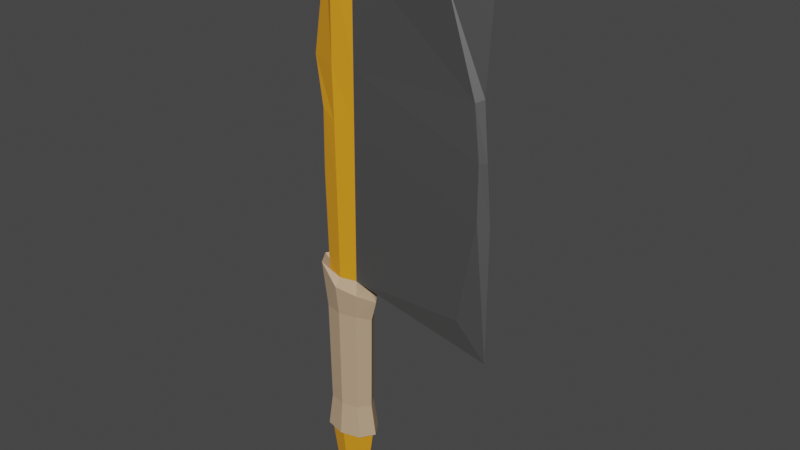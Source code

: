 # Source: Axe_mainWpn.blend  (saved by Blender 3.3.6; exported with 4.5.12 LTS)
import bpy
from mathutils import Matrix  # noqa: F401  (used for matrix-valued properties, if any)

bpy.ops.wm.read_factory_settings(use_empty=True)
scene = bpy.context.scene
scene.name = 'Scene'

# ---- collections
col_collection = bpy.data.collections.new('Collection'); scene.collection.children.link(col_collection)

# ---- materials (node trees are filled in below, after node groups)
mat_material_001 = bpy.data.materials.new('Material.001')
mat_material_001.use_transparent_shadow = False
mat_material_002 = bpy.data.materials.new('Material.002')
mat_material_002.use_transparent_shadow = False
mat_material_003 = bpy.data.materials.new('Material.003')
mat_material_003.use_transparent_shadow = False

# ---- material node trees
mat_material_001.use_nodes = True; mat_material_001.node_tree.nodes.clear()
_N = mat_material_001.node_tree.nodes; _L = mat_material_001.node_tree.links
n0 = _N.new('ShaderNodeBsdfPrincipled'); n0.name = 'Principled BSDF'; n0.location = (10, 300)
n0.distribution = 'GGX'
n0.subsurface_method = 'RANDOM_WALK_SKIN'
n0.inputs[0].default_value = (0.8, 0.3227, 0.01357, 1.0)
n0.inputs[3].default_value = 1.45
n0.inputs[27].default_value = (0.0, 0.0, 0.0, 1.0)
n0.inputs[28].default_value = 1.0
n1 = _N.new('ShaderNodeOutputMaterial'); n1.name = 'Material Output'; n1.location = (300, 300)
_L.new(n0.outputs[0], n1.inputs[0])
n1.is_active_output = True
mat_material_002.use_nodes = True; mat_material_002.node_tree.nodes.clear()
_N = mat_material_002.node_tree.nodes; _L = mat_material_002.node_tree.links
n0 = _N.new('ShaderNodeBsdfPrincipled'); n0.name = 'Principled BSDF'; n0.location = (10, 300)
n0.distribution = 'GGX'
n0.subsurface_method = 'RANDOM_WALK_SKIN'
n0.inputs[0].default_value = (0.233, 0.233, 0.233, 1.0)
n0.inputs[1].default_value = 0.8406
n0.inputs[3].default_value = 1.45
n0.inputs[27].default_value = (0.0, 0.0, 0.0, 1.0)
n0.inputs[28].default_value = 1.0
n1 = _N.new('ShaderNodeOutputMaterial'); n1.name = 'Material Output'; n1.location = (300, 300)
_L.new(n0.outputs[0], n1.inputs[0])
n1.is_active_output = True
mat_material_003.use_nodes = True; mat_material_003.node_tree.nodes.clear()
_N = mat_material_003.node_tree.nodes; _L = mat_material_003.node_tree.links
n0 = _N.new('ShaderNodeBsdfPrincipled'); n0.name = 'Principled BSDF'; n0.location = (10, 300)
n0.distribution = 'GGX'
n0.subsurface_method = 'RANDOM_WALK_SKIN'
n0.inputs[0].default_value = (0.5173, 0.36, 0.2277, 1.0)
n0.inputs[3].default_value = 1.45
n0.inputs[27].default_value = (0.0, 0.0, 0.0, 1.0)
n0.inputs[28].default_value = 1.0
n1 = _N.new('ShaderNodeOutputMaterial'); n1.name = 'Material Output'; n1.location = (300, 300)
_L.new(n0.outputs[0], n1.inputs[0])
n1.is_active_output = True

# ---- world
world_world = bpy.data.worlds.new('World'); scene.world = world_world
world_world.use_nodes = True; world_world.node_tree.nodes.clear()
_N = world_world.node_tree.nodes; _L = world_world.node_tree.links
n0 = _N.new('ShaderNodeOutputWorld'); n0.name = 'World Output'; n0.location = (300, 300)
n1 = _N.new('ShaderNodeBackground'); n1.name = 'Background'; n1.location = (10, 300)
n1.inputs[0].default_value = (0.05088, 0.05088, 0.05088, 1.0)
_L.new(n1.outputs[0], n0.inputs[0])
n0.is_active_output = True
world_world.color = (0.05088, 0.05088, 0.05088)
world_world.use_sun_shadow = False
world_world.sun_shadow_jitter_overblur = 0.0

# ---- meshes
me_cylinder = bpy.data.meshes.new('Cylinder')
me_cylinder.from_pydata([(-3.534e-09, 0.516, 6.297), (0.0527, 0.6595, 17.58), (0.6041, 0.3649, 6.297), (0.7686, 0.4642, 17.59), (0.8544, 0.0, 5.932), (1.087, 0.0, 17.98), (0.6041, -0.3649, 6.297), (0.7686, -0.4642, 17.59), (-3.534e-09, -0.516, 6.297), (0.0527, -0.6534, 17.58), (-0.6041, -0.3649, 6.393), (-0.296, -0.4368, 17.51), (-0.8544, 0.0, 6.393), (-0.6144, 0.02741, 17.51), (-0.6041, 0.3649, 6.393), (-0.296, 0.4916, 17.51), (0.5859, 0.3539, 18.25), (0.1636, 0.5099, 18.22), (0.8286, 0.0, 18.25), (0.5859, -0.3539, 18.25), (0.1636, -0.4909, 18.22), (-0.1134, -0.3265, 18.17), (-0.3561, 0.02741, 18.17), (-0.1134, 0.3813, 18.17), (4.255, 0.1011, 17.07), (4.724, 0.2634, 6.304), (5.725, 0.0, 4.973), (5.725, 0.0, 19.22), (4.724, -0.2195, 6.304), (4.255, -0.3818, 17.07), (-0.0004094, 0.6254, 4.922), (0.6404, 0.4632, 4.922), (0.9442, 2.474e-09, 4.698), (-0.6495, 0.458, 4.922), (0.6404, -0.4632, 4.922), (-0.0004094, -0.6254, 4.922), (-0.6495, -0.458, 4.922), (-0.945, 2.474e-09, 4.921), (-1.039e-07, 0.4704, -0.1637), (0.5507, 0.3326, -0.1637), (0.7788, 6.589e-10, -0.1637), (0.5507, -0.3326, -0.1637), (-1.039e-07, -0.4704, -0.1637), (-0.5507, -0.3326, -0.1637), (-0.7788, 6.589e-10, -0.1637), (-0.5507, 0.3326, -0.1637), (-9.643e-08, 0.5635, -0.1637), (0.6598, 0.3985, -0.1637), (0.9331, 5.169e-11, -0.1637), (0.6598, -0.3985, -0.1637), (-9.643e-08, -0.5635, -0.1637), (-0.6598, -0.3985, -0.1637), (-0.9331, 5.169e-11, -0.1637), (-0.6598, 0.3985, -0.1637), (-9.826e-08, 0.4324, -1.583), (0.5063, 0.3058, -1.583), (0.716, 1.773e-09, -1.583), (0.5063, -0.3058, -1.583), (-9.826e-08, -0.4324, -1.583), (-0.5063, -0.3058, -1.583), (-0.716, 1.773e-09, -1.583), (-0.5063, 0.3058, -1.583), (-2.502e-09, 0.5628, 10.06), (-0.04765, 0.6332, 13.85), (0.7138, 0.4311, 13.83), (0.659, 0.398, 10.06), (0.7138, -0.4311, 13.83), (0.659, -0.398, 10.06), (-0.04765, -0.5861, 13.85), (-2.502e-09, -0.5628, 10.06), (-0.9899, -0.2946, 13.96), (-0.659, -0.398, 10.06), (-1.286, 0.1365, 13.96), (-0.9319, 0.0, 10.06), (-0.9899, 0.5675, 13.96), (-0.659, 0.398, 10.06), (5.091, 0.2042, 13.74), (5.407, 0.2414, 10.06), (5.409, -0.03728, 13.88), (5.725, 0.0, 9.95), (5.187, -0.22, 13.77), (5.407, -0.2414, 10.06), (8e-09, 0.7635, 6.022), (0.781, 0.567, 5.849), (1.155, -1.95e-10, 5.487), (0.781, -0.567, 5.849), (8e-09, -0.7635, 6.022), (-0.7942, -0.5587, 6.64), (-1.155, -1.95e-10, 6.64), (-0.7942, 0.5587, 6.64), (-7.953e-06, 0.5884, 1.096), (0.606, 0.432, 1.096), (0.884, -8.117e-10, 1.095), (0.606, -0.432, 1.096), (-7.953e-06, -0.5884, 1.096), (-0.6062, -0.4319, 1.096), (-0.884, -8.117e-10, 1.095), (-0.6062, 0.4319, 1.096), (-1.081e-07, 0.7107, -0.1306), (0.7322, 0.5215, -0.1306), (1.068, 5.674e-10, -0.1306), (0.7322, -0.5215, -0.1306), (-1.081e-07, -0.7107, -0.1306), (-0.7322, -0.5215, -0.1306), (-1.068, 5.674e-10, -0.1306), (-0.7322, 0.5215, -0.1306), (-0.02383, 0.598, 11.96), (0.6864, 0.4145, 11.94), (0.6864, -0.4145, 11.94), (-0.004732, -0.5833, 11.98), (-0.5638, -0.4672, 12.32), (-0.8481, -0.05268, 12.32), (-0.6952, 0.4228, 12.16), (5.249, 0.2228, 11.9), (5.567, -0.01864, 11.92), (5.407, -0.2414, 11.94)], [], [(63, 1, 3, 64), (6, 4, 26, 28), (67, 6, 28, 81), (66, 7, 9, 68), (68, 9, 11, 70), (70, 11, 13, 72), (7, 5, 18, 19), (72, 13, 15, 74), (74, 15, 1, 63), (41, 40, 100, 101), (16, 17, 23, 22, 21, 20, 19, 18), (13, 11, 21, 22), (9, 7, 19, 20), (15, 13, 22, 23), (5, 3, 16, 18), (11, 9, 20, 21), (1, 15, 23, 17), (3, 1, 17, 16), (76, 24, 27, 78), (78, 27, 29, 80), (3, 5, 27, 24), (64, 3, 24, 76), (5, 7, 29, 27), (4, 2, 25, 26), (6, 8, 86, 85), (40, 39, 99, 100), (39, 38, 98, 99), (10, 12, 88, 87), (38, 45, 105, 98), (0, 2, 83, 82), (45, 44, 104, 105), (14, 0, 82, 89), (44, 45, 53, 52), (4, 6, 85, 84), (44, 43, 103, 104), (8, 10, 87, 86), (43, 42, 102, 103), (42, 41, 101, 102), (12, 14, 89, 88), (2, 4, 84, 83), (51, 52, 60, 59), (42, 43, 51, 50), (40, 41, 49, 48), (38, 39, 47, 46), (45, 38, 46, 53), (43, 44, 52, 51), (41, 42, 50, 49), (39, 40, 48, 47), (54, 55, 56, 57, 58, 59, 60, 61), (49, 50, 58, 57), (47, 48, 56, 55), (52, 53, 61, 60), (50, 51, 59, 58), (48, 49, 57, 56), (46, 47, 55, 54), (53, 46, 54, 61), (2, 65, 77, 25), (107, 64, 76, 113), (26, 79, 81, 28), (114, 78, 80, 115), (25, 77, 79, 26), (113, 76, 78, 114), (14, 75, 62, 0), (112, 74, 63, 106), (12, 73, 75, 14), (111, 72, 74, 112), (10, 71, 73, 12), (110, 70, 72, 111), (8, 69, 71, 10), (109, 68, 70, 110), (6, 67, 69, 8), (108, 66, 68, 109), (7, 66, 80, 29), (108, 67, 81, 115), (0, 62, 65, 2), (106, 63, 64, 107), (36, 37, 96, 95), (96, 97, 105, 104), (34, 35, 94, 93), (37, 33, 97, 96), (31, 32, 92, 91), (35, 36, 95, 94), (33, 30, 90, 97), (30, 31, 91, 90), (32, 34, 93, 92), (94, 95, 103, 102), (92, 93, 101, 100), (90, 91, 99, 98), (97, 90, 98, 105), (95, 96, 104, 103), (93, 94, 102, 101), (91, 92, 100, 99), (84, 85, 34, 32), (82, 83, 31, 30), (89, 82, 30, 33), (86, 87, 36, 35), (83, 84, 32, 31), (88, 89, 33, 37), (85, 86, 35, 34), (87, 88, 37, 36), (62, 106, 107, 65), (66, 108, 115, 80), (67, 108, 109, 69), (69, 109, 110, 71), (71, 110, 111, 73), (73, 111, 112, 75), (75, 112, 106, 62), (77, 113, 114, 79), (79, 114, 115, 81), (65, 107, 113, 77)])
me_cylinder.polygons.foreach_set('material_index', [0, 1, 1, 0, 0, 0, 0, 0, 0, 2, 0, 0, 0, 0, 0, 0, 0, 0, 1, 1, 1, 1, 1, 1, 2, 2, 2, 2, 2, 2, 2, 2, 0, 2, 2, 2, 2, 2, 2, 2, 0, 0, 0, 0, 0, 0, 0, 0, 0, 0, 0, 0, 0, 0, 0, 0, 1, 1, 1, 1, 1, 1, 0, 0, 0, 0, 0, 0, 0, 0, 0, 0, 1, 1, 0, 0, 2, 2, 2, 2, 2, 2, 2, 2, 2, 2, 2, 2, 2, 2, 2, 2, 2, 2, 2, 2, 2, 2, 2, 2, 0, 1, 0, 0, 0, 0, 0, 1, 1, 1])
_uv = me_cylinder.uv_layers.new(name='UVMap')
_uv.uv.foreach_set('vector', [1.0, 0.8333, 1.0, 1.0, 0.875, 1.0, 0.875, 0.8333, 0.9197, 0.08029, 0.99, 0.25, 0.99, 0.25, 0.9197, 0.08029, 0.625, 0.6667, 0.625, 0.5, 0.625, 0.5, 0.625, 0.6667, 0.625, 0.8333, 0.625, 1.0, 0.5, 1.0, 0.5, 0.8333, 0.5, 0.8333, 0.5, 1.0, 0.375, 1.0, 0.375, 0.8333, 0.375, 0.8333, 0.375, 1.0, 0.25, 1.0, 0.25, 0.8333, 0.625, 1.0, 0.75, 1.0, 0.75, 1.0, 0.625, 1.0, 0.25, 0.8333, 0.25, 1.0, 0.125, 1.0, 0.125, 0.8333, 0.125, 0.8333, 0.125, 1.0, 0.0, 1.0, 0.0, 0.8333, 0.9197, 0.08029, 0.99, 0.25, 0.99, 0.25, 0.9197, 0.08029, 0.4197, 0.4197, 0.25, 0.49, 0.08029, 0.4197, 0.01, 0.25, 0.08029, 0.08029, 0.25, 0.01, 0.4197, 0.08029, 0.49, 0.25, 0.25, 1.0, 0.375, 1.0, 0.375, 1.0, 0.25, 1.0, 0.5, 1.0, 0.625, 1.0, 0.625, 1.0, 0.5, 1.0, 0.125, 1.0, 0.25, 1.0, 0.25, 1.0, 0.125, 1.0, 0.75, 1.0, 0.875, 1.0, 0.875, 1.0, 0.75, 1.0, 0.375, 1.0, 0.5, 1.0, 0.5, 1.0, 0.375, 1.0, 0.0, 1.0, 0.125, 1.0, 0.125, 1.0, 0.0, 1.0, 0.875, 1.0, 1.0, 1.0, 1.0, 1.0, 0.875, 1.0, 0.875, 0.8333, 0.875, 1.0, 0.75, 1.0, 0.75, 0.8333, 0.75, 0.8333, 0.75, 1.0, 0.625, 1.0, 0.625, 0.8333, 0.875, 1.0, 0.75, 1.0, 0.75, 1.0, 0.875, 1.0, 0.875, 0.8333, 0.875, 1.0, 0.875, 1.0, 0.875, 0.8333, 0.75, 1.0, 0.625, 1.0, 0.625, 1.0, 0.75, 1.0, 0.99, 0.25, 0.9197, 0.4197, 0.9197, 0.4197, 0.99, 0.25, 0.625, 0.5, 0.5, 0.5, 0.5, 0.5, 0.625, 0.5, 0.99, 0.25, 0.9197, 0.4197, 0.9197, 0.4197, 0.99, 0.25, 0.875, 0.5, 1.0, 0.5, 1.0, 0.5, 0.875, 0.5, 0.375, 0.5, 0.25, 0.5, 0.25, 0.5, 0.375, 0.5, 0.0, 0.5, 0.125, 0.5, 0.125, 0.5, 0.0, 0.5, 1.0, 0.5, 0.875, 0.5, 0.875, 0.5, 1.0, 0.5, 0.125, 0.5, 0.25, 0.5, 0.25, 0.5, 0.125, 0.5, 0.125, 0.5, 0.0, 0.5, 0.0, 0.5, 0.125, 0.5, 0.25, 0.5, 0.125, 0.5, 0.125, 0.5, 0.25, 0.5, 0.99, 0.25, 0.9197, 0.08029, 0.9197, 0.08029, 0.99, 0.25, 0.25, 0.5, 0.375, 0.5, 0.375, 0.5, 0.25, 0.5, 0.5, 0.5, 0.375, 0.5, 0.375, 0.5, 0.5, 0.5, 0.375, 0.5, 0.5, 0.5, 0.5, 0.5, 0.375, 0.5, 0.5, 0.5, 0.625, 0.5, 0.625, 0.5, 0.5, 0.5, 0.25, 0.5, 0.125, 0.5, 0.125, 0.5, 0.25, 0.5, 0.9197, 0.4197, 0.99, 0.25, 0.99, 0.25, 0.9197, 0.4197, 0.375, 0.5, 0.25, 0.5, 0.25, 0.5, 0.375, 0.5, 0.5, 0.5, 0.375, 0.5, 0.375, 0.5, 0.5, 0.5, 0.99, 0.25, 0.9197, 0.08029, 0.9197, 0.08029, 0.99, 0.25, 1.0, 0.5, 0.875, 0.5, 0.875, 0.5, 1.0, 0.5, 0.125, 0.5, 0.0, 0.5, 0.0, 0.5, 0.125, 0.5, 0.375, 0.5, 0.25, 0.5, 0.25, 0.5, 0.375, 0.5, 0.625, 0.5, 0.5, 0.5, 0.5, 0.5, 0.625, 0.5, 0.9197, 0.4197, 0.99, 0.25, 0.99, 0.25, 0.9197, 0.4197, 0.75, 0.49, 0.9197, 0.4197, 0.99, 0.25, 0.9197, 0.08029, 0.75, 0.01, 0.5803, 0.08029, 0.51, 0.25, 0.5803, 0.4197, 0.625, 0.5, 0.5, 0.5, 0.5, 0.5, 0.625, 0.5, 0.9197, 0.4197, 0.99, 0.25, 0.99, 0.25, 0.9197, 0.4197, 0.25, 0.5, 0.125, 0.5, 0.125, 0.5, 0.25, 0.5, 0.5, 0.5, 0.375, 0.5, 0.375, 0.5, 0.5, 0.5, 0.99, 0.25, 0.9197, 0.08029, 0.9197, 0.08029, 0.99, 0.25, 1.0, 0.5, 0.875, 0.5, 0.875, 0.5, 1.0, 0.5, 0.125, 0.5, 0.0, 0.5, 0.0, 0.5, 0.125, 0.5, 0.875, 0.5, 0.875, 0.6667, 0.875, 0.6667, 0.875, 0.5, 0.875, 0.75, 0.875, 0.8333, 0.875, 0.8333, 0.875, 0.75, 0.75, 0.5, 0.75, 0.6667, 0.625, 0.6667, 0.625, 0.5, 0.75, 0.75, 0.75, 0.8333, 0.625, 0.8333, 0.625, 0.75, 0.875, 0.5, 0.875, 0.6667, 0.75, 0.6667, 0.75, 0.5, 0.875, 0.75, 0.875, 0.8333, 0.75, 0.8333, 0.75, 0.75, 0.125, 0.5, 0.125, 0.6667, 0.0, 0.6667, 0.0, 0.5, 0.125, 0.75, 0.125, 0.8333, 0.0, 0.8333, 0.0, 0.75, 0.25, 0.5, 0.25, 0.6667, 0.125, 0.6667, 0.125, 0.5, 0.25, 0.75, 0.25, 0.8333, 0.125, 0.8333, 0.125, 0.75, 0.375, 0.5, 0.375, 0.6667, 0.25, 0.6667, 0.25, 0.5, 0.375, 0.75, 0.375, 0.8333, 0.25, 0.8333, 0.25, 0.75, 0.5, 0.5, 0.5, 0.6667, 0.375, 0.6667, 0.375, 0.5, 0.5, 0.75, 0.5, 0.8333, 0.375, 0.8333, 0.375, 0.75, 0.625, 0.5, 0.625, 0.6667, 0.5, 0.6667, 0.5, 0.5, 0.625, 0.75, 0.625, 0.8333, 0.5, 0.8333, 0.5, 0.75, 0.625, 1.0, 0.625, 0.8333, 0.625, 0.8333, 0.625, 1.0, 0.625, 0.75, 0.625, 0.6667, 0.625, 0.6667, 0.625, 0.75, 1.0, 0.5, 1.0, 0.6667, 0.875, 0.6667, 0.875, 0.5, 1.0, 0.75, 1.0, 0.8333, 0.875, 0.8333, 0.875, 0.75, 0.375, 0.5, 0.25, 0.5, 0.25, 0.5, 0.375, 0.5, 0.25, 0.5, 0.125, 0.5, 0.125, 0.5, 0.25, 0.5, 0.625, 0.5, 0.5, 0.5, 0.5, 0.5, 0.625, 0.5, 0.25, 0.5, 0.125, 0.5, 0.125, 0.5, 0.25, 0.5, 0.9197, 0.4197, 0.99, 0.25, 0.99, 0.25, 0.9197, 0.4197, 0.5, 0.5, 0.375, 0.5, 0.375, 0.5, 0.5, 0.5, 0.125, 0.5, 0.0, 0.5, 0.0, 0.5, 0.125, 0.5, 1.0, 0.5, 0.875, 0.5, 0.875, 0.5, 1.0, 0.5, 0.99, 0.25, 0.9197, 0.08029, 0.9197, 0.08029, 0.99, 0.25, 0.5, 0.5, 0.375, 0.5, 0.375, 0.5, 0.5, 0.5, 0.99, 0.25, 0.9197, 0.08029, 0.9197, 0.08029, 0.99, 0.25, 1.0, 0.5, 0.875, 0.5, 0.875, 0.5, 1.0, 0.5, 0.125, 0.5, 0.0, 0.5, 0.0, 0.5, 0.125, 0.5, 0.375, 0.5, 0.25, 0.5, 0.25, 0.5, 0.375, 0.5, 0.625, 0.5, 0.5, 0.5, 0.5, 0.5, 0.625, 0.5, 0.9197, 0.4197, 0.99, 0.25, 0.99, 0.25, 0.9197, 0.4197, 0.99, 0.25, 0.9197, 0.08029, 0.9197, 0.08029, 0.99, 0.25, 1.0, 0.5, 0.875, 0.5, 0.875, 0.5, 1.0, 0.5, 0.125, 0.5, 0.0, 0.5, 0.0, 0.5, 0.125, 0.5, 0.5, 0.5, 0.375, 0.5, 0.375, 0.5, 0.5, 0.5, 0.9197, 0.4197, 0.99, 0.25, 0.99, 0.25, 0.9197, 0.4197, 0.25, 0.5, 0.125, 0.5, 0.125, 0.5, 0.25, 0.5, 0.625, 0.5, 0.5, 0.5, 0.5, 0.5, 0.625, 0.5, 0.375, 0.5, 0.25, 0.5, 0.25, 0.5, 0.375, 0.5, 1.0, 0.6667, 1.0, 0.75, 0.875, 0.75, 0.875, 0.6667, 0.625, 0.8333, 0.625, 0.75, 0.625, 0.75, 0.625, 0.8333, 0.625, 0.6667, 0.625, 0.75, 0.5, 0.75, 0.5, 0.6667, 0.5, 0.6667, 0.5, 0.75, 0.375, 0.75, 0.375, 0.6667, 0.375, 0.6667, 0.375, 0.75, 0.25, 0.75, 0.25, 0.6667, 0.25, 0.6667, 0.25, 0.75, 0.125, 0.75, 0.125, 0.6667, 0.125, 0.6667, 0.125, 0.75, 0.0, 0.75, 0.0, 0.6667, 0.875, 0.6667, 0.875, 0.75, 0.75, 0.75, 0.75, 0.6667, 0.75, 0.6667, 0.75, 0.75, 0.625, 0.75, 0.625, 0.6667, 0.875, 0.6667, 0.875, 0.75, 0.875, 0.75, 0.875, 0.6667])
me_cylinder.materials.append(mat_material_001)
me_cylinder.materials.append(mat_material_002)
me_cylinder.materials.append(mat_material_003)
me_cylinder.update()

# ---- objects
ob_cylinder = bpy.data.objects.new('Cylinder', me_cylinder)

# ---- transforms, parenting, visibility, modifiers, constraints
ob_cylinder.location = (0.0, 0.0, 0.0)

# ---- collection membership
col_collection.objects.link(ob_cylinder)

# ---- scene / render settings (as saved in the file)
scene.frame_start = 1; scene.frame_end = 250; scene.frame_set(1)
scene.render.engine = 'BLENDER_EEVEE_NEXT'
scene.cycles.sampling_pattern = 'TABULATED_SOBOL'
scene.cycles.use_light_tree = False
scene.view_settings.view_transform = 'Filmic'
bpy.context.view_layer.update()

# ---- added for rendering (the .blend has no active camera and no usable light): camera, sun
cam_auto = bpy.data.cameras.new('AutoCamera')
cam_auto.lens = 50.0
cam_auto.sensor_width = 36.0
cam_auto.clip_end = 1000.0
ob_auto_camera = bpy.data.objects.new('AutoCamera', cam_auto)
scene.collection.objects.link(ob_auto_camera)
ob_auto_camera.location = (22.5819, -24.4343, 25.1087)
ob_auto_camera.rotation_euler = (1.09748, -7.21219e-08, 0.694738)
scene.camera = ob_auto_camera
light_auto_sun = bpy.data.lights.new('AutoSun', 'SUN')
light_auto_sun.energy = 3.0
light_auto_sun.angle = 0.0523599
ob_auto_sun = bpy.data.objects.new('AutoSun', light_auto_sun)
scene.collection.objects.link(ob_auto_sun)
ob_auto_sun.rotation_euler = (0.872665, 0.174533, 0.523599)
bpy.context.view_layer.update()
